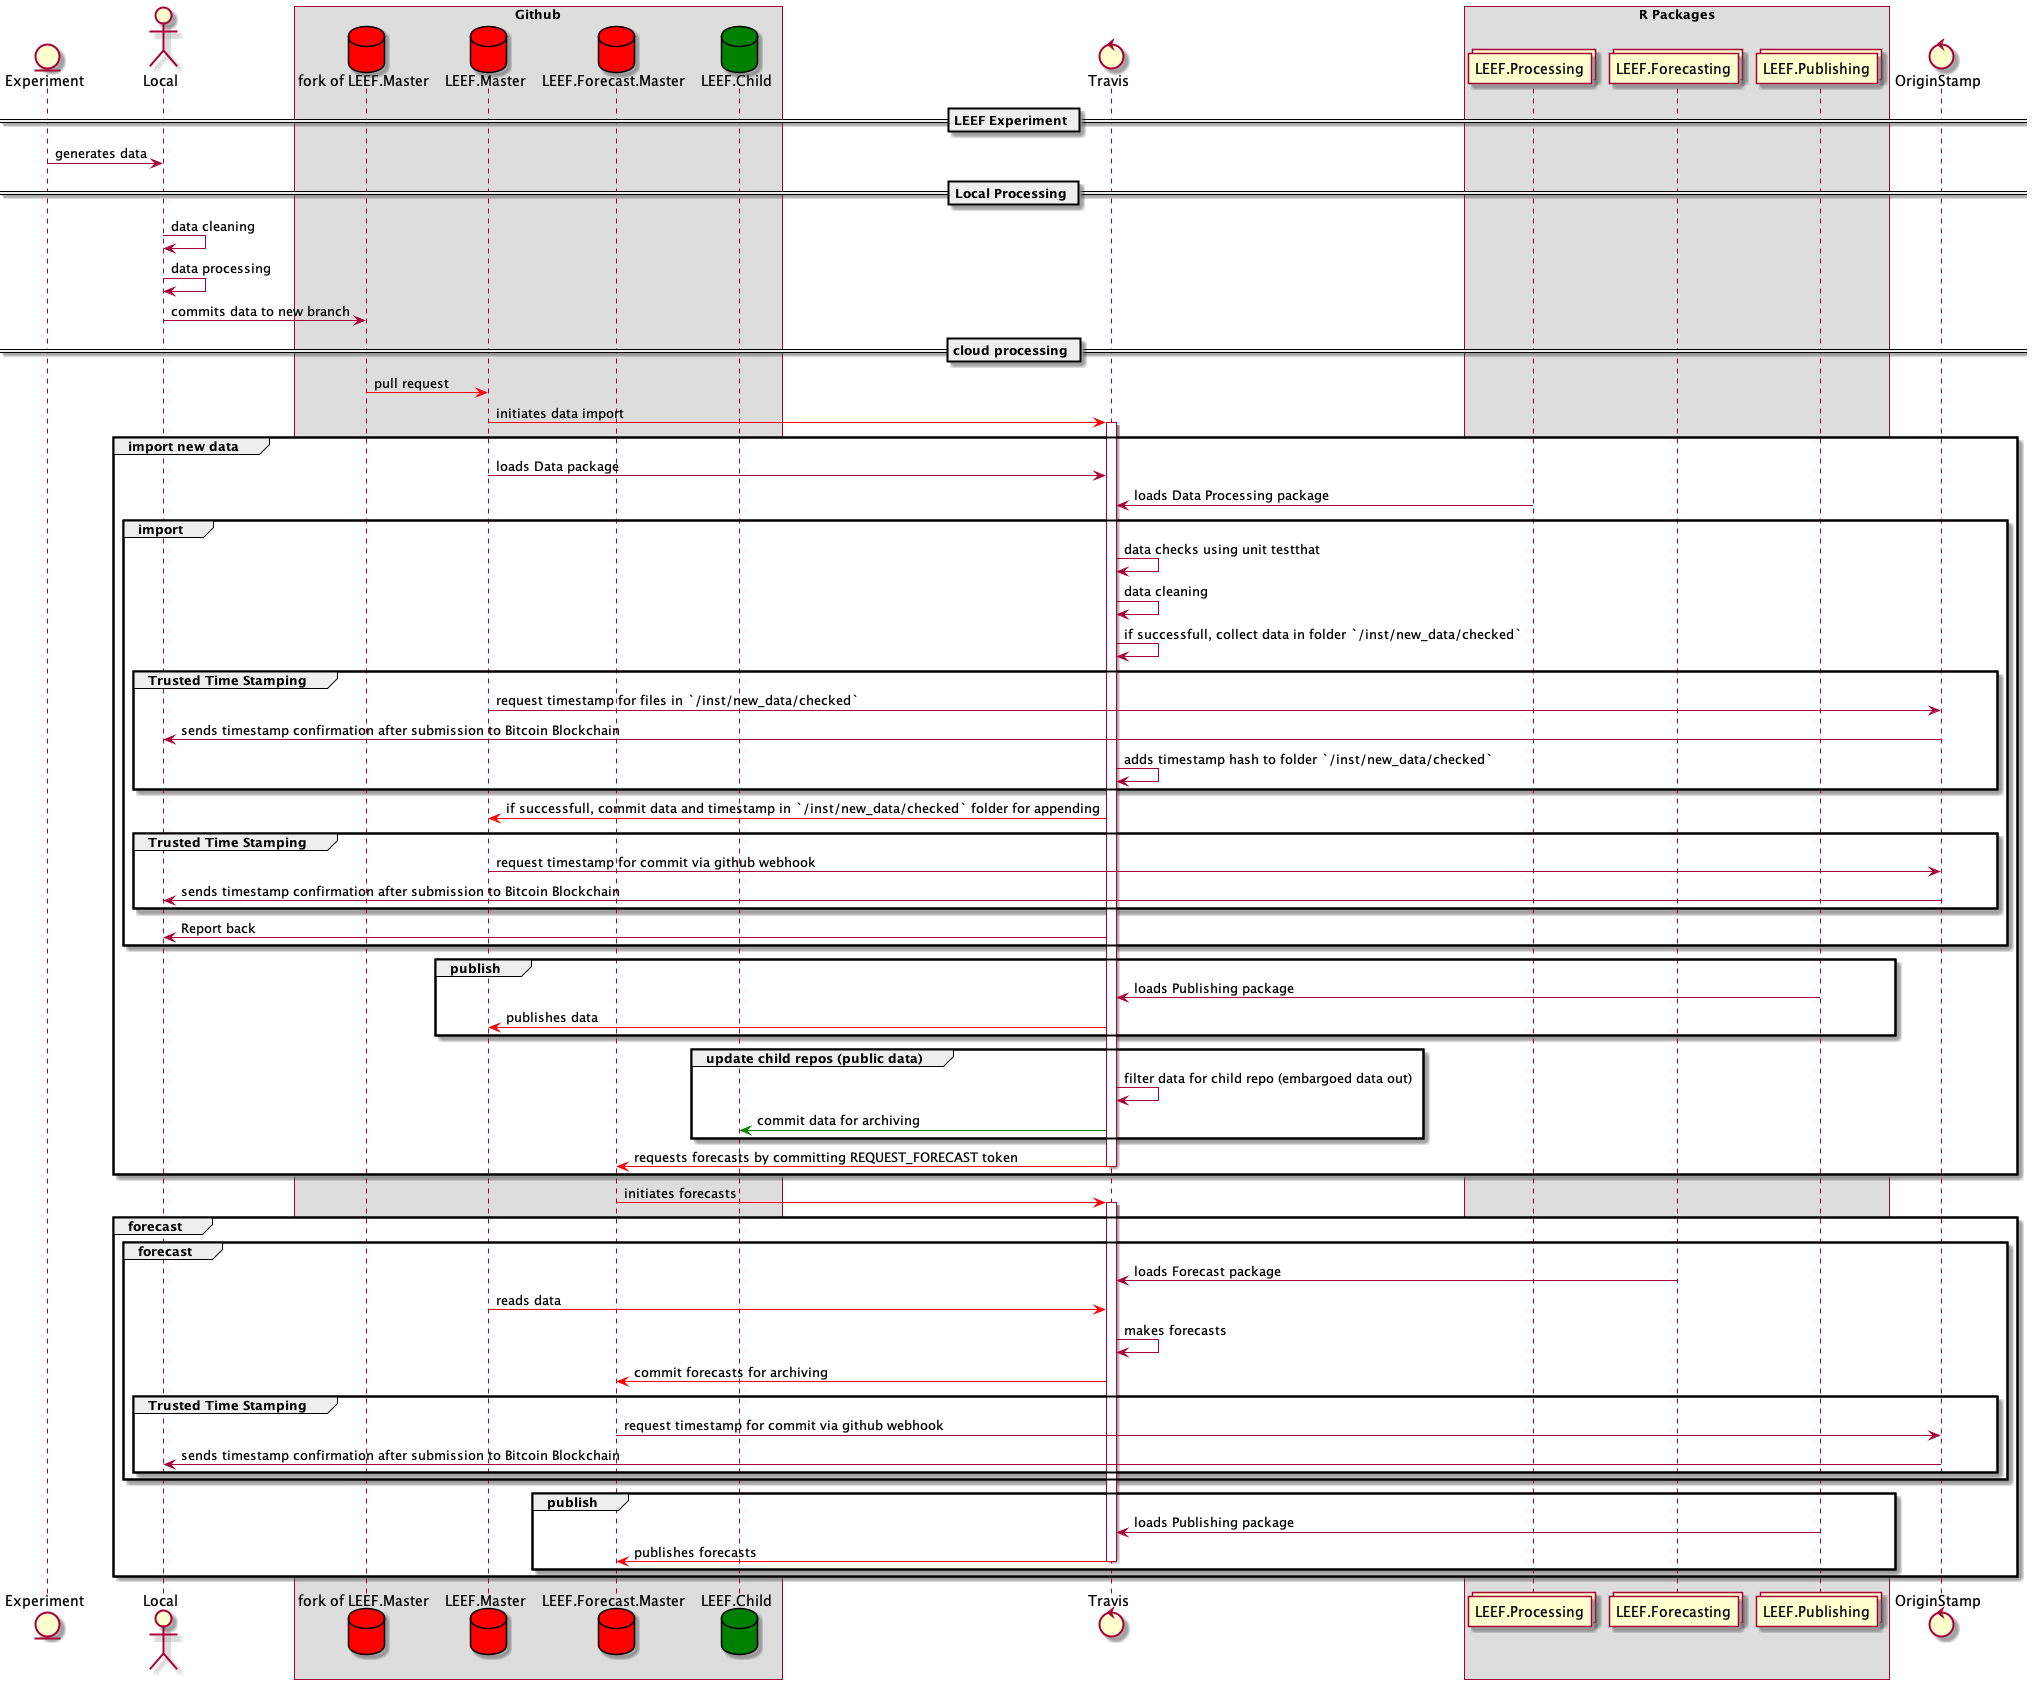

The diagram above was rendered by PlantUML. Its source (embedded in the PNG):
@startuml
entity Experiment as exp
actor Local as lpr
box "Github"
database "fork of LEEF.Master" as ghbr #red
database "LEEF.Master" as ghbd #red
database "LEEF.Forecast.Master" as ghbf #red
database "LEEF.Child" as ghbdp #green
end box
control Travis as trv
box "R Packages"
collections LEEF.Processing as rdc
collections LEEF.Forecasting as rfc
collections LEEF.Publishing as rpb
end box

control OriginStamp as os

== LEEF Experiment ==

exp -> lpr : generates data

== Local Processing ==

lpr -> lpr : data cleaning
lpr -> lpr : data processing
lpr -> ghbr : commits data to new branch

== cloud processing ==
ghbr -[#red]> ghbd : pull request

ghbd -[#red]> trv : initiates data import
activate trv
group import new data
trv <- ghbd : loads Data package
trv <- rdc : loads Data Processing package
group import
trv -> trv : data checks using unit testthat
trv -> trv : data cleaning
trv -> trv : if successfull, collect data in folder `/inst/new_data/checked`
group Trusted Time Stamping
ghbd -> os : request timestamp for files in `/inst/new_data/checked`
os -> lpr : sends timestamp confirmation after submission to Bitcoin Blockchain
trv -> trv : adds timestamp hash to folder `/inst/new_data/checked`
end
trv -[#red]> ghbd : if successfull, commit data and timestamp in `/inst/new_data/checked` folder for appending
group Trusted Time Stamping
ghbd -> os : request timestamp for commit via github webhook
os -> lpr : sends timestamp confirmation after submission to Bitcoin Blockchain
end
trv -> lpr : Report back
end

group publish
trv <- rpb : loads Publishing package
trv -[#red]> ghbd : publishes data
end

group update child repos (public data)
trv -> trv : filter data for child repo (embargoed data out)
trv -[#green]> ghbdp : commit data for archiving
end
trv -[#red]> ghbf : requests forecasts by committing REQUEST_FORECAST token
deactivate trv
end

ghbf -[#red]> trv : initiates forecasts
activate trv
group forecast
group forecast
trv <- rfc : loads Forecast package
ghbd -[#red]> trv : reads data
trv -> trv : makes forecasts
trv -[#red]> ghbf : commit forecasts for archiving
group Trusted Time Stamping
ghbf -> os : request timestamp for commit via github webhook
os -> lpr : sends timestamp confirmation after submission to Bitcoin Blockchain
end

end

group publish
trv <- rpb : loads Publishing package
trv -[#red]> ghbf : publishes forecasts
deactivate trv
end
end
@enduml